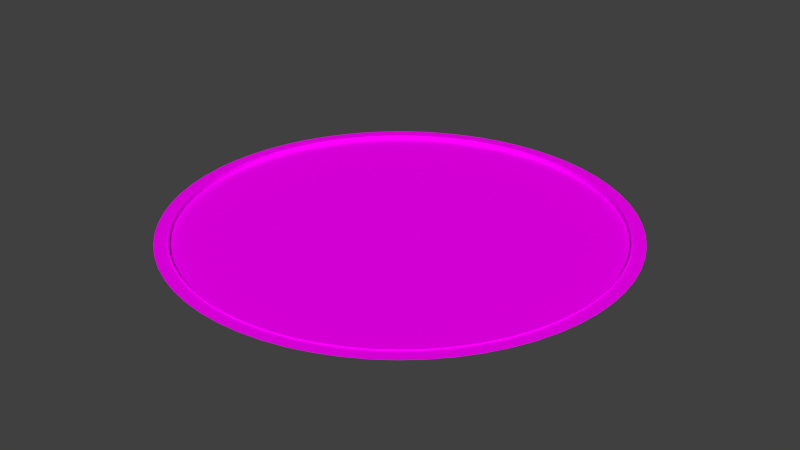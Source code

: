 # Source: TerrenoConCentro.blend  (saved by Blender 2.76.0; exported with 4.5.12 LTS)
import bpy
from mathutils import Matrix  # noqa: F401  (used for matrix-valued properties, if any)

bpy.ops.wm.read_factory_settings(use_empty=True)
scene = bpy.context.scene
scene.name = 'Scene'

# ---- collections
col_collection_1 = bpy.data.collections.new('Collection 1'); scene.collection.children.link(col_collection_1)

# ---- images (referenced by path relative to the original .blend; pixels are not part of the script)
import os
ASSET_DIR = os.environ.get("B2B_ASSET_DIR", "")  # directory of the original .blend (textures are referenced by path, not embedded)
HERE = os.path.dirname(os.path.abspath(__file__))  # packed textures are extracted next to this script under _unpacked/

def load_image(name, relpath, width, height, colorspace="sRGB"):
    """Load a texture the original file referenced (path relative to the .blend, or extracted next to this script)."""
    p = next((c for c in (os.path.join(HERE, relpath), os.path.join(ASSET_DIR, relpath)) if relpath and os.path.exists(c)), "")
    if p:
        img = bpy.data.images.load(p, check_existing=True)
        img.name = name
    else:  # same state as the original file: an image datablock whose file is absent (Cycles renders it pink)
        img = bpy.data.images.new(name, width, height)
        img.source = "FILE"
        img.filepath = "//" + (relpath or name)
    img.colorspace_settings.name = colorspace
    return img
img_terrenospicchiopiccolo_txt1_png = load_image('TerrenoSpicchioPiccolo_TXT1.png', 'TerrenoSpicchioPiccolo_TXT1.png', 1024, 1024, 'sRGB')
img_terrenospicchiopiccolo_txt1_centro_png = load_image('TerrenoSpicchioPiccolo_TXT1_Centro.png', 'TerrenoSpicchioPiccolo_TXT1_Centro.png', 1024, 1024, 'sRGB')

# ---- materials (node trees are filled in below, after node groups)
mat_material_001 = bpy.data.materials.new('Material.001')
mat_material_001.alpha_threshold = 0.0
mat_material_001.roughness = 0.5
mat_material_002 = bpy.data.materials.new('Material.002')
mat_material_002.alpha_threshold = 0.0
mat_material_002.roughness = 0.5

# ---- material node trees
mat_material_001.use_nodes = True; mat_material_001.node_tree.nodes.clear()
_N = mat_material_001.node_tree.nodes; _L = mat_material_001.node_tree.links
n0 = _N.new('ShaderNodeOutputMaterial'); n0.name = 'Material Output'; n0.location = (300, 300)
n1 = _N.new('ShaderNodeBsdfDiffuse'); n1.name = 'Diffuse BSDF'; n1.location = (10, 300)
n2 = _N.new('ShaderNodeTexImage'); n2.name = 'Image Texture'; n2.location = (-263, 285)
n2.width = 140
n2.image = img_terrenospicchiopiccolo_txt1_png
_L.new(n1.outputs[0], n0.inputs[0])
_L.new(n2.outputs[0], n1.inputs[0])
n0.is_active_output = True
mat_material_002.use_nodes = True; mat_material_002.node_tree.nodes.clear()
_N = mat_material_002.node_tree.nodes; _L = mat_material_002.node_tree.links
n0 = _N.new('ShaderNodeOutputMaterial'); n0.name = 'Material Output'; n0.location = (300, 300)
n1 = _N.new('ShaderNodeBsdfDiffuse'); n1.name = 'Diffuse BSDF'; n1.location = (10, 300)
n2 = _N.new('ShaderNodeTexImage'); n2.name = 'Image Texture'; n2.location = (-332, 304)
n2.width = 140
n2.image = img_terrenospicchiopiccolo_txt1_centro_png
_L.new(n1.outputs[0], n0.inputs[0])
_L.new(n2.outputs[0], n1.inputs[0])
n0.is_active_output = True

# ---- world
world_world = bpy.data.worlds.new('World'); scene.world = world_world
world_world.color = (0.05088, 0.05088, 0.05088)
world_world.use_sun_shadow = False
world_world.sun_shadow_jitter_overblur = 0.0
world_world.cycles.sampling_method = 'MANUAL'
world_world.cycles.sample_map_resolution = 256

# ---- meshes
me_sphere = bpy.data.meshes.new('Sphere')
me_sphere.from_pydata([(0.0001286, 193.0, 0.0), (0.0, 297.3, 0.0), (0.0, 297.3, 6.781), (0.0, 298.7, 6.789), (0.0, 298.7, 5.387), (0.0, 316.6, 5.47), (-193.0, 0.0001736, 0.0), (-245.6, 0.0001907, 0.0), (-297.3, 0.0001755, 0.0), (-219.3, 9.918e-05, 0.0), (-297.3, 0.0001755, 6.781), (-298.7, 0.0001926, 6.789), (-298.7, 0.0001926, 5.387), (-316.6, 0.0002213, 5.47), (-192.0, 18.91, 0.0), (-244.4, 24.07, 0.0), (-295.9, 29.14, 0.0), (-218.2, 21.49, 0.0), (-295.9, 29.14, 6.781), (-297.3, 29.28, 6.789), (-297.3, 29.28, 5.387), (-315.1, 31.03, 5.47), (-189.2, 37.64, 0.0), (-240.9, 47.91, 0.0), (-291.6, 58.0, 0.0), (-215.1, 42.78, 0.0), (-291.6, 58.0, 6.781), (-293.0, 58.28, 6.789), (-293.0, 58.28, 5.387), (-310.5, 61.77, 5.47), (-184.6, 56.01, 0.0), (-235.0, 71.29, 0.0), (-284.5, 86.31, 0.0), (-209.8, 63.65, 0.0), (-284.5, 86.31, 6.781), (-285.9, 86.72, 6.789), (-285.9, 86.72, 5.387), (-303.0, 91.91, 5.47), (-178.3, 73.84, 0.0), (-226.9, 93.98, 0.0), (-274.7, 113.8, 0.0), (-202.6, 83.91, 0.0), (-274.7, 113.8, 6.781), (-276.0, 114.3, 6.789), (-276.0, 114.3, 5.387), (-292.5, 121.2, 5.47), (-170.2, 90.96, 0.0), (-216.6, 115.8, 0.0), (-262.2, 140.2, 0.0), (-193.4, 103.4, 0.0), (-262.2, 140.2, 6.781), (-263.5, 140.8, 6.789), (-263.5, 140.8, 5.387), (-279.2, 149.3, 5.47), (-160.4, 107.2, 0.0), (-204.2, 136.4, 0.0), (-247.2, 165.2, 0.0), (-182.3, 121.8, 0.0), (-247.2, 165.2, 6.781), (-248.4, 166.0, 6.789), (-248.4, 166.0, 5.387), (-263.3, 175.9, 5.47), (-149.2, 122.4, 0.0), (-189.8, 155.8, 0.0), (-229.8, 188.6, 0.0), (-169.5, 139.1, 0.0), (-229.8, 188.6, 6.781), (-230.9, 189.5, 6.789), (-230.9, 189.5, 5.387), (-244.8, 200.9, 5.47), (-136.4, 136.4, 0.0), (-173.7, 173.7, 0.0), (-210.2, 210.2, 0.0), (-155.0, 155.0, 0.0), (-210.2, 210.2, 6.781), (-211.2, 211.2, 6.789), (-211.2, 211.2, 5.387), (-223.9, 223.9, 5.47), (-122.4, 149.2, 0.0), (-155.8, 189.8, 0.0), (-188.6, 229.8, 0.0), (-139.1, 169.5, 0.0), (-188.6, 229.8, 6.781), (-189.5, 230.9, 6.789), (-189.5, 230.9, 5.387), (-200.9, 244.8, 5.47), (-107.2, 160.4, 0.0), (-136.4, 204.2, 0.0), (-165.2, 247.2, 0.0), (-121.8, 182.3, 0.0), (-165.2, 247.2, 6.781), (-166.0, 248.4, 6.789), (-166.0, 248.4, 5.387), (-175.9, 263.3, 5.47), (-90.96, 170.2, 0.0), (-115.8, 216.6, 0.0), (-140.2, 262.2, 0.0), (-103.4, 193.4, 0.0), (-140.2, 262.2, 6.781), (-140.8, 263.5, 6.789), (-140.8, 263.5, 5.387), (-149.3, 279.2, 5.47), (-73.84, 178.3, 0.0), (-93.98, 226.9, 0.0), (-113.8, 274.7, 0.0), (-83.91, 202.6, 0.0), (-113.8, 274.7, 6.781), (-114.3, 276.0, 6.789), (-114.3, 276.0, 5.387), (-121.2, 292.5, 5.47), (-56.01, 184.6, 0.0), (-71.29, 235.0, 0.0), (-86.31, 284.5, 0.0), (-63.65, 209.8, 0.0), (-86.31, 284.5, 6.781), (-86.72, 285.9, 6.789), (-86.72, 285.9, 5.387), (-91.91, 303.0, 5.47), (-37.64, 189.2, 0.0), (-47.91, 240.9, 0.0), (-58.0, 291.6, 0.0), (-42.78, 215.1, 0.0), (-58.0, 291.6, 6.781), (-58.28, 293.0, 6.789), (-58.28, 293.0, 5.387), (-61.77, 310.5, 5.47), (-18.91, 192.0, 0.0), (-24.07, 244.4, 0.0), (-29.14, 295.9, 0.0), (-21.49, 218.2, 0.0), (-29.14, 295.9, 6.781), (-29.28, 297.3, 6.789), (-29.28, 297.3, 5.387), (-31.03, 315.1, 5.47), (0.0, 193.0, 0.0), (0.0, 245.6, 0.0), (0.0, 219.3, 0.0), (0.0, 298.7, 6.789), (0.0, 298.7, 5.387), (-90.96, 149.2, 0.0), (-73.84, 149.2, 0.0), (-56.01, 149.2, 0.0), (-37.64, 149.2, 0.0), (-18.91, 149.2, 0.0), (0.0, 149.2, 0.0), (-90.96, 122.4, 0.0), (-73.84, 122.4, 0.0), (-56.01, 122.4, 0.0), (-37.64, 122.4, 0.0), (-18.91, 122.4, 0.0), (0.0, 122.4, 0.0), (-90.96, 107.2, 0.0), (-73.84, 107.2, 0.0), (-56.01, 107.2, 0.0), (-37.64, 107.2, 0.0), (-18.91, 107.2, 0.0), (0.0, 107.2, 0.0), (-90.96, 90.96, 0.0), (-73.84, 90.96, 0.0), (-56.01, 90.96, 0.0), (-37.64, 90.96, 0.0), (-18.91, 90.96, 0.0), (0.0, 90.96, 0.0), (-90.96, 73.84, 0.0), (-73.84, 73.84, 0.0), (-56.01, 73.84, 0.0), (-37.64, 73.84, 0.0), (-18.91, 73.84, 0.0), (0.0, 73.84, 0.0), (-122.4, 107.2, 0.0), (-122.4, 122.4, 0.0), (-122.4, 90.96, 0.0), (-122.4, 73.84, 0.0), (-18.91, 136.4, 0.0), (-90.96, 136.4, 0.0), (0.0, 136.4, 0.0), (-56.01, 136.4, 0.0), (-73.84, 136.4, 0.0), (-37.64, 136.4, 0.0), (-122.4, 136.4, 0.0), (-107.2, 122.4, 0.0), (-107.2, 136.4, 0.0), (-90.96, 56.01, 0.0), (-107.2, 107.2, 0.0), (-107.2, 90.96, 0.0), (-107.2, 73.84, 0.0), (-73.84, 56.01, 0.0), (-56.01, 56.01, 0.0), (-37.64, 56.01, 0.0), (-18.91, 56.01, 0.0), (0.0, 56.01, 0.0), (-122.4, 56.01, 0.0), (-107.2, 56.01, 0.0), (-90.96, 37.64, 0.0), (-73.84, 37.64, 0.0), (-56.01, 37.64, 0.0), (-37.64, 37.64, 0.0), (-18.91, 37.64, 0.0), (0.0, 37.64, 0.0), (-122.4, 37.64, 0.0), (-107.2, 37.64, 0.0), (-90.96, 18.91, 0.0), (-73.84, 18.91, 0.0), (-56.01, 18.91, 0.0), (-37.64, 18.91, 0.0), (-18.91, 18.91, 0.0), (0.0, 18.91, 0.0), (-122.4, 18.91, 0.0), (-107.2, 18.91, 0.0), (-90.96, 0.0001736, 0.0), (-73.84, 0.0001736, 0.0), (-56.01, 0.0001736, 0.0), (-37.64, 0.0001736, 0.0), (-18.91, 0.0001736, 0.0), (0.0, 0.0001736, 0.0), (-122.4, 0.0001736, 0.0), (-107.2, 0.0001736, 0.0), (-136.4, 73.84, 0.0), (-136.4, 107.2, 0.0), (-136.4, 122.4, 0.0), (-136.4, 90.96, 0.0), (-99.57, 152.5, 0.0), (-136.4, 56.01, 0.0), (-136.4, 37.64, 0.0), (-136.4, 18.91, 0.0), (-136.4, 0.0001678, 0.0), (-149.2, 73.84, 0.0), (-149.2, 56.01, 0.0), (-149.2, 37.64, 0.0), (-149.2, 18.91, 0.0), (-149.2, 0.0001678, 0.0), (-152.5, 99.57, 0.0), (-149.2, 90.96, 0.0)], [(2, 3), (3, 4), (4, 5), (0, 136)], [(9, 6, 14, 17), (8, 7, 15, 16), (7, 9, 17, 15), (8, 16, 18, 10), (10, 18, 19, 11), (11, 19, 20, 12), (12, 20, 21, 13), (17, 14, 22, 25), (16, 15, 23, 24), (15, 17, 25, 23), (16, 24, 26, 18), (18, 26, 27, 19), (19, 27, 28, 20), (20, 28, 29, 21), (25, 22, 30, 33), (24, 23, 31, 32), (23, 25, 33, 31), (24, 32, 34, 26), (26, 34, 35, 27), (27, 35, 36, 28), (28, 36, 37, 29), (33, 30, 38, 41), (32, 31, 39, 40), (31, 33, 41, 39), (32, 40, 42, 34), (34, 42, 43, 35), (35, 43, 44, 36), (36, 44, 45, 37), (41, 38, 46, 49), (40, 39, 47, 48), (39, 41, 49, 47), (40, 48, 50, 42), (42, 50, 51, 43), (43, 51, 52, 44), (44, 52, 53, 45), (49, 46, 54, 57), (48, 47, 55, 56), (47, 49, 57, 55), (48, 56, 58, 50), (50, 58, 59, 51), (51, 59, 60, 52), (52, 60, 61, 53), (57, 54, 62, 65), (56, 55, 63, 64), (55, 57, 65, 63), (56, 64, 66, 58), (58, 66, 67, 59), (59, 67, 68, 60), (60, 68, 69, 61), (65, 62, 70, 73), (64, 63, 71, 72), (63, 65, 73, 71), (64, 72, 74, 66), (66, 74, 75, 67), (67, 75, 76, 68), (68, 76, 77, 69), (73, 70, 78, 81), (72, 71, 79, 80), (71, 73, 81, 79), (72, 80, 82, 74), (74, 82, 83, 75), (75, 83, 84, 76), (76, 84, 85, 77), (81, 78, 86, 89), (80, 79, 87, 88), (79, 81, 89, 87), (80, 88, 90, 82), (82, 90, 91, 83), (83, 91, 92, 84), (84, 92, 93, 85), (89, 86, 94, 97), (88, 87, 95, 96), (87, 89, 97, 95), (88, 96, 98, 90), (90, 98, 99, 91), (91, 99, 100, 92), (92, 100, 101, 93), (97, 94, 102, 105), (96, 95, 103, 104), (95, 97, 105, 103), (96, 104, 106, 98), (98, 106, 107, 99), (99, 107, 108, 100), (100, 108, 109, 101), (105, 102, 110, 113), (104, 103, 111, 112), (103, 105, 113, 111), (104, 112, 114, 106), (106, 114, 115, 107), (107, 115, 116, 108), (108, 116, 117, 109), (113, 110, 118, 121), (112, 111, 119, 120), (111, 113, 121, 119), (112, 120, 122, 114), (114, 122, 123, 115), (115, 123, 124, 116), (116, 124, 125, 117), (121, 118, 126, 129), (120, 119, 127, 128), (119, 121, 129, 127), (120, 128, 130, 122), (122, 130, 131, 123), (123, 131, 132, 124), (124, 132, 133, 125), (129, 126, 134, 136), (128, 127, 135, 1), (127, 129, 136, 135), (128, 1, 2, 130), (130, 2, 137, 131), (131, 137, 138, 132), (132, 138, 5, 133), (94, 139, 140, 102), (102, 140, 141, 110), (110, 141, 142, 118), (118, 142, 143, 126), (126, 143, 144, 134), (175, 173, 149, 150), (146, 145, 151, 152), (149, 148, 154, 155), (147, 146, 152, 153), (150, 149, 155, 156), (148, 147, 153, 154), (152, 151, 157, 158), (155, 154, 160, 161), (153, 152, 158, 159), (156, 155, 161, 162), (154, 153, 159, 160), (158, 157, 163, 164), (161, 160, 166, 167), (159, 158, 164, 165), (162, 161, 167, 168), (160, 159, 165, 166), (220, 232, 226, 217), (173, 178, 148, 149), (178, 176, 147, 148), (176, 177, 146, 147), (184, 171, 172, 185), (177, 174, 145, 146), (183, 169, 171, 184), (165, 164, 186, 187), (142, 141, 176, 178), (140, 139, 174, 177), (144, 143, 173, 175), (232, 231, 54, 46), (219, 170, 179, 70), (143, 142, 178, 173), (141, 140, 177, 176), (62, 218, 219, 70), (145, 174, 181, 180), (62, 54, 231, 218), (167, 166, 188, 189), (157, 184, 185, 163), (151, 183, 184, 157), (180, 170, 169, 183), (145, 180, 183, 151), (163, 185, 192, 182), (185, 172, 191, 192), (168, 167, 189, 190), (166, 165, 187, 188), (164, 163, 182, 186), (186, 182, 193, 194), (182, 192, 200, 193), (187, 186, 194, 195), (189, 188, 196, 197), (192, 191, 199, 200), (190, 189, 197, 198), (188, 187, 195, 196), (193, 200, 208, 201), (197, 196, 204, 205), (195, 194, 202, 203), (200, 199, 207, 208), (198, 197, 205, 206), (194, 193, 201, 202), (196, 195, 203, 204), (205, 204, 212, 213), (203, 202, 210, 211), (208, 207, 215, 216), (206, 205, 213, 214), (202, 201, 209, 210), (204, 203, 211, 212), (201, 208, 216, 209), (172, 171, 220, 217), (171, 169, 218, 220), (169, 170, 219, 218), (207, 199, 223, 224), (199, 191, 222, 223), (215, 207, 224, 225), (191, 172, 217, 222), (222, 217, 226, 227), (225, 224, 229, 230), (223, 222, 227, 228), (224, 223, 228, 229), (220, 218, 231, 232), (86, 221, 139, 94), (46, 38, 226, 232), (30, 227, 226, 38), (22, 228, 227, 30), (14, 229, 228, 22), (6, 230, 229, 14), (170, 180, 181, 179), (174, 139, 221, 181), (70, 179, 181, 78), (86, 78, 181, 221)])
me_sphere.polygons.foreach_set('material_index', [0, 0, 0, 0, 0, 0, 0, 0, 0, 0, 0, 0, 0, 0, 0, 0, 0, 0, 0, 0, 0, 0, 0, 0, 0, 0, 0, 0, 0, 0, 0, 0, 0, 0, 0, 0, 0, 0, 0, 0, 0, 0, 0, 0, 0, 0, 0, 0, 0, 0, 0, 0, 0, 0, 0, 0, 0, 0, 0, 0, 0, 0, 0, 0, 0, 0, 0, 0, 0, 0, 0, 0, 0, 0, 0, 0, 0, 0, 0, 0, 0, 0, 0, 0, 0, 0, 0, 0, 0, 0, 0, 0, 0, 0, 0, 0, 0, 0, 0, 0, 0, 0, 0, 0, 0, 0, 0, 0, 0, 0, 0, 0, 1, 1, 1, 1, 1, 1, 1, 1, 1, 1, 1, 1, 1, 1, 1, 1, 1, 1, 1, 1, 1, 1, 1, 1, 1, 1, 1, 1, 1, 1, 1, 1, 1, 1, 1, 1, 1, 1, 1, 1, 1, 1, 1, 1, 1, 1, 1, 1, 1, 1, 1, 1, 1, 1, 1, 1, 1, 1, 1, 1, 1, 1, 1, 1, 1, 1, 1, 1, 1, 1, 1, 1, 1, 1, 1, 1, 1, 1, 1, 1, 1, 1, 1, 1, 1, 1, 1, 1, 1, 1, 1, 1])
_uv = me_sphere.uv_layers.new(name='UVMap')
_uv.uv.foreach_set('vector', [0.7887, 0.298, 0.7741, 0.5952, 0.56, 0.5952, 0.5454, 0.298, 0.3302, 0.0002756, 0.3015, 0.5845, 0.02898, 0.5845, 0.0002756, 0.0002756, 0.6032, 0.0002756, 0.5886, 0.2974, 0.3453, 0.2974, 0.3307, 0.0002756, 0.3307, 0.8401, 0.6606, 0.8401, 0.6606, 0.9167, 0.3307, 0.9167, 0.5462, 0.5957, 0.876, 0.5957, 0.8768, 0.6119, 0.5454, 0.6119, 0.5454, 0.6124, 0.8768, 0.6124, 0.8768, 0.6283, 0.5454, 0.6283, 0.3406, 0.6376, 0.6721, 0.6376, 0.682, 0.8395, 0.3307, 0.8395, 0.7887, 0.298, 0.7741, 0.5952, 0.56, 0.5952, 0.5454, 0.298, 0.3302, 0.0002756, 0.3015, 0.5845, 0.02898, 0.5845, 0.0002756, 0.0002756, 0.6032, 0.0002756, 0.5886, 0.2974, 0.3453, 0.2974, 0.3307, 0.0002756, 0.3307, 0.8401, 0.6606, 0.8401, 0.6606, 0.9167, 0.3307, 0.9167, 0.5462, 0.5957, 0.876, 0.5957, 0.8768, 0.6119, 0.5454, 0.6119, 0.5454, 0.6124, 0.8768, 0.6124, 0.8768, 0.6283, 0.5454, 0.6283, 0.3406, 0.6376, 0.6721, 0.6376, 0.682, 0.8395, 0.3307, 0.8395, 0.7887, 0.298, 0.7741, 0.5952, 0.56, 0.5952, 0.5454, 0.298, 0.3302, 0.0002756, 0.3015, 0.5845, 0.02898, 0.5845, 0.0002756, 0.0002756, 0.6032, 0.0002756, 0.5886, 0.2974, 0.3453, 0.2974, 0.3307, 0.0002756, 0.3307, 0.8401, 0.6606, 0.8401, 0.6606, 0.9167, 0.3307, 0.9167, 0.5462, 0.5957, 0.876, 0.5957, 0.8768, 0.6119, 0.5454, 0.6119, 0.5454, 0.6124, 0.8768, 0.6124, 0.8768, 0.6283, 0.5454, 0.6283, 0.3406, 0.6376, 0.6721, 0.6376, 0.682, 0.8395, 0.3307, 0.8395, 0.7887, 0.298, 0.7741, 0.5952, 0.56, 0.5952, 0.5454, 0.298, 0.3302, 0.0002756, 0.3015, 0.5845, 0.02898, 0.5845, 0.0002756, 0.0002756, 0.6032, 0.0002756, 0.5886, 0.2974, 0.3453, 0.2974, 0.3307, 0.0002756, 0.3307, 0.8401, 0.6606, 0.8401, 0.6606, 0.9167, 0.3307, 0.9167, 0.5462, 0.5957, 0.876, 0.5957, 0.8768, 0.6119, 0.5454, 0.6119, 0.5454, 0.6124, 0.8768, 0.6124, 0.8768, 0.6283, 0.5454, 0.6283, 0.3406, 0.6376, 0.6721, 0.6376, 0.682, 0.8395, 0.3307, 0.8395, 0.7887, 0.298, 0.7741, 0.5952, 0.56, 0.5952, 0.5454, 0.298, 0.3302, 0.0002756, 0.3015, 0.5845, 0.02898, 0.5845, 0.0002756, 0.0002756, 0.6032, 0.0002756, 0.5886, 0.2974, 0.3453, 0.2974, 0.3307, 0.0002756, 0.3307, 0.8401, 0.6606, 0.8401, 0.6606, 0.9167, 0.3307, 0.9167, 0.5462, 0.5957, 0.876, 0.5957, 0.8768, 0.6119, 0.5454, 0.6119, 0.5454, 0.6124, 0.8768, 0.6124, 0.8768, 0.6283, 0.5454, 0.6283, 0.3406, 0.6376, 0.6721, 0.6376, 0.682, 0.8395, 0.3307, 0.8395, 0.7887, 0.298, 0.7741, 0.5952, 0.56, 0.5952, 0.5454, 0.298, 0.3302, 0.0002756, 0.3015, 0.5845, 0.02898, 0.5845, 0.0002756, 0.0002756, 0.6032, 0.0002756, 0.5886, 0.2974, 0.3453, 0.2974, 0.3307, 0.0002756, 0.3307, 0.8401, 0.6606, 0.8401, 0.6606, 0.9167, 0.3307, 0.9167, 0.5462, 0.5957, 0.876, 0.5957, 0.8768, 0.6119, 0.5454, 0.6119, 0.5454, 0.6124, 0.8768, 0.6124, 0.8768, 0.6283, 0.5454, 0.6283, 0.3406, 0.6376, 0.6721, 0.6376, 0.682, 0.8395, 0.3307, 0.8395, 0.7887, 0.298, 0.7741, 0.5952, 0.56, 0.5952, 0.5454, 0.298, 0.3302, 0.0002756, 0.3015, 0.5845, 0.02898, 0.5845, 0.0002756, 0.0002756, 0.6032, 0.0002756, 0.5886, 0.2974, 0.3453, 0.2974, 0.3307, 0.0002756, 0.3307, 0.8401, 0.6606, 0.8401, 0.6606, 0.9167, 0.3307, 0.9167, 0.5462, 0.5957, 0.876, 0.5957, 0.8768, 0.6119, 0.5454, 0.6119, 0.5454, 0.6124, 0.8768, 0.6124, 0.8768, 0.6283, 0.5454, 0.6283, 0.3406, 0.6376, 0.6721, 0.6376, 0.682, 0.8395, 0.3307, 0.8395, 0.7887, 0.298, 0.7741, 0.5952, 0.56, 0.5952, 0.5454, 0.298, 0.3302, 0.0002756, 0.3015, 0.5845, 0.02898, 0.5845, 0.0002756, 0.0002756, 0.6032, 0.0002756, 0.5886, 0.2974, 0.3453, 0.2974, 0.3307, 0.0002756, 0.3307, 0.8401, 0.6606, 0.8401, 0.6606, 0.9167, 0.3307, 0.9167, 0.5462, 0.5957, 0.876, 0.5957, 0.8768, 0.6119, 0.5454, 0.6119, 0.5454, 0.6124, 0.8768, 0.6124, 0.8768, 0.6283, 0.5454, 0.6283, 0.3406, 0.6376, 0.6721, 0.6376, 0.682, 0.8395, 0.3307, 0.8395, 0.7887, 0.298, 0.7741, 0.5952, 0.56, 0.5952, 0.5454, 0.298, 0.3302, 0.0002756, 0.3015, 0.5845, 0.02898, 0.5845, 0.0002756, 0.0002756, 0.6032, 0.0002756, 0.5886, 0.2974, 0.3453, 0.2974, 0.3307, 0.0002756, 0.3307, 0.8401, 0.6606, 0.8401, 0.6606, 0.9167, 0.3307, 0.9167, 0.5462, 0.5957, 0.876, 0.5957, 0.8768, 0.6119, 0.5454, 0.6119, 0.5454, 0.6124, 0.8768, 0.6124, 0.8768, 0.6283, 0.5454, 0.6283, 0.3406, 0.6376, 0.6721, 0.6376, 0.682, 0.8395, 0.3307, 0.8395, 0.7887, 0.298, 0.7741, 0.5952, 0.56, 0.5952, 0.5454, 0.298, 0.3302, 0.0002756, 0.3015, 0.5845, 0.02898, 0.5845, 0.0002756, 0.0002756, 0.6032, 0.0002756, 0.5886, 0.2974, 0.3453, 0.2974, 0.3307, 0.0002756, 0.3307, 0.8401, 0.6606, 0.8401, 0.6606, 0.9167, 0.3307, 0.9167, 0.5462, 0.5957, 0.876, 0.5957, 0.8768, 0.6119, 0.5454, 0.6119, 0.5454, 0.6124, 0.8768, 0.6124, 0.8768, 0.6283, 0.5454, 0.6283, 0.3406, 0.6376, 0.6721, 0.6376, 0.682, 0.8395, 0.3307, 0.8395, 0.7887, 0.298, 0.7741, 0.5952, 0.56, 0.5952, 0.5454, 0.298, 0.3302, 0.0002756, 0.3015, 0.5845, 0.02898, 0.5845, 0.0002756, 0.0002756, 0.6032, 0.0002756, 0.5886, 0.2974, 0.3453, 0.2974, 0.3307, 0.0002756, 0.3307, 0.8401, 0.6606, 0.8401, 0.6606, 0.9167, 0.3307, 0.9167, 0.5462, 0.5957, 0.876, 0.5957, 0.8768, 0.6119, 0.5454, 0.6119, 0.5454, 0.6124, 0.8768, 0.6124, 0.8768, 0.6283, 0.5454, 0.6283, 0.3406, 0.6376, 0.6721, 0.6376, 0.682, 0.8395, 0.3307, 0.8395, 0.7887, 0.298, 0.7741, 0.5952, 0.56, 0.5952, 0.5454, 0.298, 0.3302, 0.0002756, 0.3015, 0.5845, 0.02898, 0.5845, 0.0002756, 0.0002756, 0.6032, 0.0002756, 0.5886, 0.2974, 0.3453, 0.2974, 0.3307, 0.0002756, 0.3307, 0.8401, 0.6606, 0.8401, 0.6606, 0.9167, 0.3307, 0.9167, 0.5462, 0.5957, 0.876, 0.5957, 0.8768, 0.6119, 0.5454, 0.6119, 0.5454, 0.6124, 0.8768, 0.6124, 0.8768, 0.6283, 0.5454, 0.6283, 0.3406, 0.6376, 0.6721, 0.6376, 0.682, 0.8395, 0.3307, 0.8395, 0.7887, 0.298, 0.7741, 0.5952, 0.56, 0.5952, 0.5454, 0.298, 0.3302, 0.0002756, 0.3015, 0.5845, 0.02898, 0.5845, 0.0002756, 0.0002756, 0.6032, 0.0002756, 0.5886, 0.2974, 0.3453, 0.2974, 0.3307, 0.0002756, 0.3307, 0.8401, 0.6606, 0.8401, 0.6606, 0.9167, 0.3307, 0.9167, 0.5462, 0.5957, 0.876, 0.5957, 0.8768, 0.6119, 0.5454, 0.6119, 0.5454, 0.6124, 0.8768, 0.6124, 0.8768, 0.6283, 0.5454, 0.6283, 0.3406, 0.6376, 0.6721, 0.6376, 0.682, 0.8395, 0.3307, 0.8395, 0.7887, 0.298, 0.7741, 0.5952, 0.56, 0.5952, 0.5454, 0.298, 0.3302, 0.0002756, 0.3015, 0.5845, 0.02898, 0.5845, 0.0002756, 0.0002756, 0.6032, 0.0002756, 0.5886, 0.2974, 0.3453, 0.2974, 0.3307, 0.0002756, 0.3307, 0.8401, 0.6606, 0.8401, 0.6606, 0.9167, 0.3307, 0.9167, 0.5462, 0.5957, 0.876, 0.5957, 0.8768, 0.6119, 0.5454, 0.6119, 0.5454, 0.6124, 0.8768, 0.6124, 0.8768, 0.6283, 0.5454, 0.6283, 0.3406, 0.6376, 0.6721, 0.6376, 0.682, 0.8395, 0.3307, 0.8395, 0.7887, 0.298, 0.7741, 0.5952, 0.56, 0.5952, 0.5454, 0.298, 0.3302, 0.0002756, 0.3015, 0.5845, 0.02898, 0.5845, 0.0002756, 0.0002756, 0.6032, 0.0002756, 0.5886, 0.2974, 0.3453, 0.2974, 0.3307, 0.0002756, 0.3307, 0.8401, 0.6606, 0.8401, 0.6606, 0.9167, 0.3307, 0.9167, 0.5462, 0.5957, 0.876, 0.5957, 0.8768, 0.6119, 0.5454, 0.6119, 0.5454, 0.6124, 0.8768, 0.6124, 0.8768, 0.6283, 0.5454, 0.6283, 0.3406, 0.6376, 0.6721, 0.6376, 0.682, 0.8395, 0.3307, 0.8395, 0.7887, 0.298, 0.7741, 0.5952, 0.56, 0.5952, 0.5454, 0.298, 0.3302, 0.0002756, 0.3015, 0.5845, 0.02898, 0.5845, 0.0002756, 0.0002756, 0.6032, 0.0002756, 0.5886, 0.2974, 0.3453, 0.2974, 0.3307, 0.0002756, 0.3307, 0.8401, 0.6606, 0.8401, 0.6606, 0.9167, 0.3307, 0.9167, 0.5462, 0.5957, 0.876, 0.5957, 0.8768, 0.6119, 0.5454, 0.6119, 0.5454, 0.6124, 0.8768, 0.6124, 0.8768, 0.6283, 0.5454, 0.6283, 0.3406, 0.6376, 0.6721, 0.6376, 0.682, 0.8395, 0.3307, 0.8395, 0.5286, 0.8818, 0.5286, 0.773, 0.6173, 0.773, 0.6173, 0.9238, 0.6173, 0.9238, 0.6173, 0.773, 0.7097, 0.773, 0.7097, 0.9568, 0.7097, 0.9568, 0.7097, 0.773, 0.8048, 0.773, 0.8048, 0.9807, 0.8048, 0.9807, 0.8048, 0.773, 0.9019, 0.773, 0.9019, 0.9951, 0.9019, 0.9951, 0.9019, 0.773, 0.9999, 0.773, 0.9999, 0.9999, 0.9999, 0.7071, 0.9019, 0.7071, 0.9019, 0.6344, 0.9999, 0.6344, 0.6173, 0.6344, 0.5286, 0.6344, 0.5286, 0.5556, 0.6173, 0.5556, 0.9019, 0.6344, 0.8048, 0.6344, 0.8048, 0.5556, 0.9019, 0.5556, 0.7097, 0.6344, 0.6173, 0.6344, 0.6173, 0.5556, 0.7097, 0.5556, 0.9999, 0.6344, 0.9019, 0.6344, 0.9019, 0.5556, 0.9999, 0.5556, 0.8048, 0.6344, 0.7097, 0.6344, 0.7097, 0.5556, 0.8048, 0.5556, 0.6173, 0.5556, 0.5286, 0.5556, 0.5286, 0.4714, 0.6173, 0.4714, 0.9019, 0.5556, 0.8048, 0.5556, 0.8048, 0.4714, 0.9019, 0.4714, 0.7097, 0.5556, 0.6173, 0.5556, 0.6173, 0.4714, 0.7097, 0.4714, 0.9999, 0.5556, 0.9019, 0.5556, 0.9019, 0.4714, 0.9999, 0.4714, 0.8048, 0.5556, 0.7097, 0.5556, 0.7097, 0.4714, 0.8048, 0.4714, 0.6173, 0.4714, 0.5286, 0.4714, 0.5286, 0.3827, 0.6173, 0.3827, 0.9019, 0.4714, 0.8048, 0.4714, 0.8048, 0.3827, 0.9019, 0.3827, 0.7097, 0.4714, 0.6173, 0.4714, 0.6173, 0.3827, 0.7097, 0.3827, 0.9999, 0.4714, 0.9019, 0.4714, 0.9019, 0.3827, 0.9999, 0.3827, 0.8048, 0.4714, 0.7097, 0.4714, 0.7097, 0.3827, 0.8048, 0.3827, 0.2929, 0.4714, 0.227, 0.4714, 0.227, 0.3827, 0.2929, 0.3827, 0.9019, 0.7071, 0.8048, 0.7071, 0.8048, 0.6344, 0.9019, 0.6344, 0.8048, 0.7071, 0.7097, 0.7071, 0.7097, 0.6344, 0.8048, 0.6344, 0.7097, 0.7071, 0.6173, 0.7071, 0.6173, 0.6344, 0.7097, 0.6344, 0.4444, 0.4714, 0.3656, 0.4714, 0.3656, 0.3827, 0.4444, 0.3827, 0.6173, 0.7071, 0.5286, 0.7071, 0.5286, 0.6344, 0.6173, 0.6344, 0.4444, 0.5556, 0.3656, 0.5556, 0.3656, 0.4714, 0.4444, 0.4714, 0.7097, 0.3827, 0.6173, 0.3827, 0.6173, 0.2903, 0.7097, 0.2903, 0.8048, 0.773, 0.7097, 0.773, 0.7097, 0.7071, 0.8048, 0.7071, 0.6173, 0.773, 0.5286, 0.773, 0.5286, 0.7071, 0.6173, 0.7071, 0.9999, 0.773, 0.9019, 0.773, 0.9019, 0.7071, 0.9999, 0.7071, 0.227, 0.4714, 0.2098, 0.516, 0.1686, 0.5556, 0.1182, 0.4714, 0.2929, 0.6344, 0.3656, 0.6344, 0.3656, 0.7071, 0.2929, 0.7071, 0.9019, 0.773, 0.8048, 0.773, 0.8048, 0.7071, 0.9019, 0.7071, 0.7097, 0.773, 0.6173, 0.773, 0.6173, 0.7071, 0.7097, 0.7071, 0.227, 0.6344, 0.2929, 0.5556, 0.2929, 0.6344, 0.2929, 0.7071, 0.5286, 0.6344, 0.5286, 0.7071, 0.4444, 0.7071, 0.4444, 0.6344, 0.227, 0.6344, 0.1686, 0.5556, 0.2098, 0.516, 0.2929, 0.5556, 0.9019, 0.3827, 0.8048, 0.3827, 0.8048, 0.2903, 0.9019, 0.2903, 0.5286, 0.4714, 0.4444, 0.4714, 0.4444, 0.3827, 0.5286, 0.3827, 0.5286, 0.5556, 0.4444, 0.5556, 0.4444, 0.4714, 0.5286, 0.4714, 0.4444, 0.6344, 0.3656, 0.6344, 0.3656, 0.5556, 0.4444, 0.5556, 0.5286, 0.6344, 0.4444, 0.6344, 0.4444, 0.5556, 0.5286, 0.5556, 0.5286, 0.3827, 0.4444, 0.3827, 0.4444, 0.2903, 0.5286, 0.2903, 0.4444, 0.3827, 0.3656, 0.3827, 0.3656, 0.2903, 0.4444, 0.2903, 0.9999, 0.3827, 0.9019, 0.3827, 0.9019, 0.2903, 0.9999, 0.2903, 0.8048, 0.3827, 0.7097, 0.3827, 0.7097, 0.2903, 0.8048, 0.2903, 0.6173, 0.3827, 0.5286, 0.3827, 0.5286, 0.2903, 0.6173, 0.2903, 0.6173, 0.2903, 0.5286, 0.2903, 0.5286, 0.1952, 0.6173, 0.1952, 0.5286, 0.2903, 0.4444, 0.2903, 0.4444, 0.1952, 0.5286, 0.1952, 0.7097, 0.2903, 0.6173, 0.2903, 0.6173, 0.1952, 0.7097, 0.1952, 0.9019, 0.2903, 0.8048, 0.2903, 0.8048, 0.1952, 0.9019, 0.1952, 0.4444, 0.2903, 0.3656, 0.2903, 0.3656, 0.1952, 0.4444, 0.1952, 0.9999, 0.2903, 0.9019, 0.2903, 0.9019, 0.1952, 0.9999, 0.1952, 0.8048, 0.2903, 0.7097, 0.2903, 0.7097, 0.1952, 0.8048, 0.1952, 0.5286, 0.1952, 0.4444, 0.1952, 0.4444, 0.0981, 0.5286, 0.0981, 0.9019, 0.1952, 0.8048, 0.1952, 0.8048, 0.0981, 0.9019, 0.0981, 0.7097, 0.1952, 0.6173, 0.1952, 0.6173, 0.0981, 0.7097, 0.0981, 0.4444, 0.1952, 0.3656, 0.1952, 0.3656, 0.0981, 0.4444, 0.0981, 0.9999, 0.1952, 0.9019, 0.1952, 0.9019, 0.0981, 0.9999, 0.0981, 0.6173, 0.1952, 0.5286, 0.1952, 0.5286, 0.0981, 0.6173, 0.0981, 0.8048, 0.1952, 0.7097, 0.1952, 0.7097, 0.0981, 0.8048, 0.0981, 0.9019, 0.0981, 0.8048, 0.0981, 0.8048, 0.0001001, 0.9019, 0.0001001, 0.7097, 0.0981, 0.6173, 0.0981, 0.6173, 0.0001001, 0.7097, 0.0001001, 0.4444, 0.0981, 0.3656, 0.0981, 0.3656, 0.0001, 0.4444, 0.0001001, 0.9999, 0.0981, 0.9019, 0.0981, 0.9019, 0.0001001, 0.9999, 0.0001001, 0.6173, 0.0981, 0.5286, 0.0981, 0.5286, 0.0001001, 0.6173, 0.0001001, 0.8048, 0.0981, 0.7097, 0.0981, 0.7097, 0.0001001, 0.8048, 0.0001001, 0.5286, 0.0981, 0.4444, 0.0981, 0.4444, 0.0001001, 0.5286, 0.0001001, 0.3656, 0.3827, 0.3656, 0.4714, 0.2929, 0.4714, 0.2929, 0.3827, 0.3656, 0.4714, 0.3656, 0.5556, 0.2929, 0.5556, 0.2929, 0.4714, 0.3656, 0.5556, 0.3656, 0.6344, 0.2929, 0.6344, 0.2929, 0.5556, 0.3656, 0.0981, 0.3656, 0.1952, 0.2929, 0.1952, 0.2929, 0.0981, 0.3656, 0.1952, 0.3656, 0.2903, 0.2929, 0.2903, 0.2929, 0.1952, 0.3656, 0.0001, 0.3656, 0.0981, 0.2929, 0.0981, 0.2929, 9.998e-05, 0.3656, 0.2903, 0.3656, 0.3827, 0.2929, 0.3827, 0.2929, 0.2903, 0.2929, 0.2903, 0.2929, 0.3827, 0.227, 0.3827, 0.227, 0.2903, 0.2929, 9.998e-05, 0.2929, 0.0981, 0.227, 0.0981, 0.227, 9.998e-05, 0.2929, 0.1952, 0.2929, 0.2903, 0.227, 0.2903, 0.227, 0.1952, 0.2929, 0.0981, 0.2929, 0.1952, 0.227, 0.1952, 0.227, 0.0981, 0.2929, 0.4714, 0.2929, 0.5556, 0.2098, 0.516, 0.227, 0.4714, 0.4444, 0.8314, 0.484, 0.7902, 0.5286, 0.773, 0.5286, 0.8818, 0.1182, 0.4714, 0.07621, 0.3827, 0.227, 0.3827, 0.227, 0.4714, 0.04315, 0.2903, 0.227, 0.2903, 0.227, 0.3827, 0.07621, 0.3827, 0.01931, 0.1952, 0.227, 0.1952, 0.227, 0.2903, 0.04315, 0.2903, 0.004914, 0.0981, 0.227, 0.0981, 0.227, 0.1952, 0.01931, 0.1952, 9.998e-05, 0.0001, 0.227, 9.998e-05, 0.227, 0.0981, 0.004914, 0.0981, 0.3656, 0.6344, 0.4444, 0.6344, 0.4444, 0.7071, 0.3656, 0.7071, 0.5286, 0.7071, 0.5286, 0.773, 0.484, 0.7902, 0.4444, 0.7071, 0.2929, 0.7071, 0.3656, 0.7071, 0.4444, 0.7071, 0.3656, 0.773, 0.4444, 0.8314, 0.3656, 0.773, 0.4444, 0.7071, 0.484, 0.7902])
me_sphere.materials.append(mat_material_001)
me_sphere.materials.append(mat_material_002)
me_sphere.use_remesh_preserve_volume = False
me_sphere.use_remesh_preserve_attributes = False
me_sphere.use_mirror_vertex_groups = False
me_sphere.update()

# ---- objects
ob_sphere = bpy.data.objects.new('Sphere', me_sphere)

# ---- transforms, parenting, visibility, modifiers, constraints
ob_sphere.location = (0.0, 0.0, 0.0)
ob_sphere.lineart.crease_threshold = 0.0
_m = ob_sphere.modifiers.new('Mirror', 'MIRROR')
_m.use_axis = (True, True, False)

# ---- collection membership
col_collection_1.objects.link(ob_sphere)

# ---- scene / render settings (as saved in the file)
scene.frame_start = 1; scene.frame_end = 250; scene.frame_set(164)
scene.render.engine = 'CYCLES'
scene.render.resolution_percentage = 50
scene.render.dither_intensity = 0.0
scene.cycles.use_denoising = False
scene.cycles.samples = 10
scene.cycles.sampling_pattern = 'TABULATED_SOBOL'
scene.cycles.light_sampling_threshold = 0.0
scene.cycles.use_adaptive_sampling = False
scene.cycles.use_light_tree = False
scene.cycles.blur_glossy = 0.0
scene.cycles.pixel_filter_type = 'GAUSSIAN'
scene.cycles.sample_clamp_indirect = 0.0
scene.view_settings.view_transform = 'Standard'
bpy.context.view_layer.update()

# ---- added for rendering (the .blend has no active camera and no usable light): camera, sun
cam_auto = bpy.data.cameras.new('AutoCamera')
cam_auto.lens = 50.0
cam_auto.sensor_width = 36.0
cam_auto.clip_end = 14542.1
ob_auto_camera = bpy.data.objects.new('AutoCamera', cam_auto)
scene.collection.objects.link(ob_auto_camera)
ob_auto_camera.location = (828.611, -994.333, 666.283)
ob_auto_camera.rotation_euler = (1.09748, -7.21219e-08, 0.694738)
scene.camera = ob_auto_camera
light_auto_sun = bpy.data.lights.new('AutoSun', 'SUN')
light_auto_sun.energy = 3.0
light_auto_sun.angle = 0.0523599
ob_auto_sun = bpy.data.objects.new('AutoSun', light_auto_sun)
scene.collection.objects.link(ob_auto_sun)
ob_auto_sun.rotation_euler = (0.872665, 0.174533, 0.523599)
bpy.context.view_layer.update()
